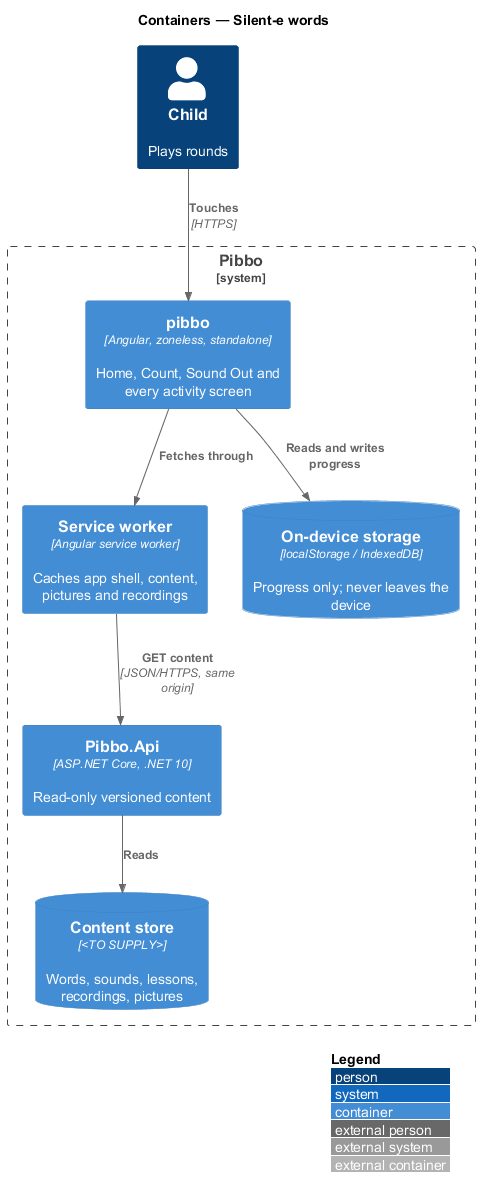

The diagram above was rendered by PlantUML. Its source (embedded in the PNG):
@startuml
!include <C4/C4_Container>
LAYOUT_WITH_LEGEND()
title Containers — Silent-e words
Person(child, "Child", "Plays rounds")
System_Boundary(pibbo, "Pibbo") {
  Container(spa, "pibbo", "Angular, zoneless, standalone", "Home, Count, Sound Out and every activity screen")
  Container(sw, "Service worker", "Angular service worker", "Caches app shell, content, pictures and recordings")
  ContainerDb(store, "On-device storage", "localStorage / IndexedDB", "Progress only; never leaves the device")
  Container(api, "Pibbo.Api", "ASP.NET Core, .NET 10", "Read-only versioned content")
  ContainerDb(content, "Content store", "<TO SUPPLY>", "Words, sounds, lessons, recordings, pictures")
}
Rel(child, spa, "Touches", "HTTPS")
Rel(spa, sw, "Fetches through")
Rel(sw, api, "GET content", "JSON/HTTPS, same origin")
Rel(spa, store, "Reads and writes progress")
Rel(api, content, "Reads")
@enduml